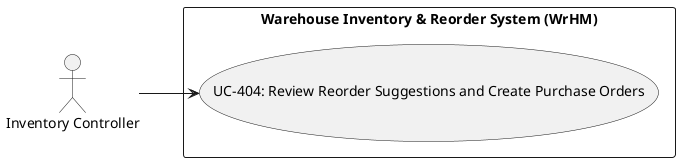

The diagram above was rendered by PlantUML. Its source (embedded in the PNG):
@startuml
left to right direction
actor "Inventory Controller" as Inventory_Controller
rectangle "Warehouse Inventory & Reorder System (WrHM)" {
  usecase "UC-404: Review Reorder Suggestions and Create Purchase Orders" as UC_404
}
Inventory_Controller --> UC_404
@enduml